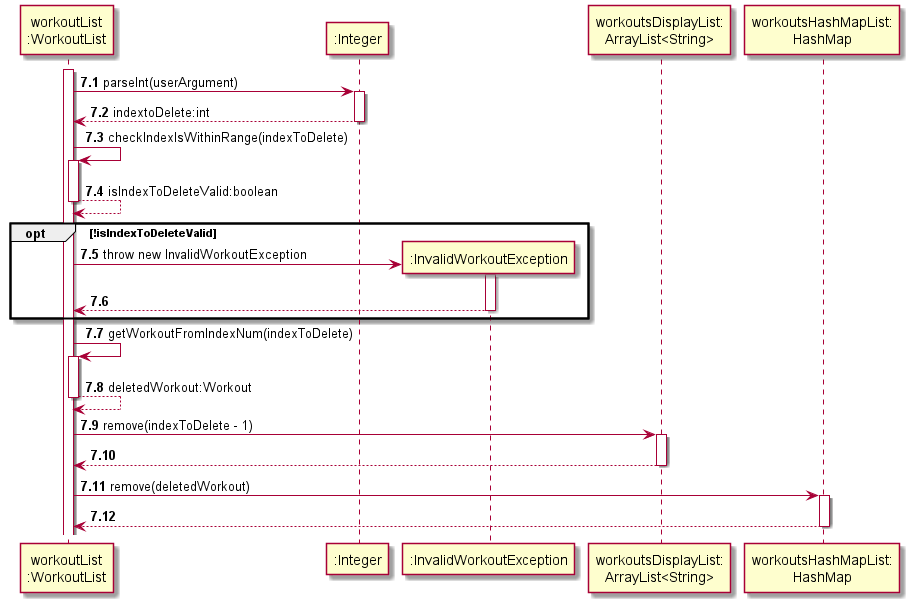

The diagram above was rendered by PlantUML. Its source (embedded in the PNG):
@startuml
'https://plantuml.com/sequence-diagram
!include ../Style.puml

autonumber 7.1

participant "workoutList\n:WorkoutList" AS wl

activate wl
wl -> ":Integer" :parseInt(userArgument)
activate ":Integer"
return indextoDelete:int
deactivate ":Integer"

wl -> wl :checkIndexIsWithinRange(indexToDelete)
activate wl
return isIndexToDeleteValid:boolean

opt !isIndexToDeleteValid
create ":InvalidWorkoutException" AS wre
wl -> wre : throw new InvalidWorkoutException
activate wre
return
end

wl -> wl :getWorkoutFromIndexNum(indexToDelete)
activate wl
return deletedWorkout:Workout

wl -> "workoutsDisplayList:\nArrayList<String>" :remove(indexToDelete - 1)
activate "workoutsDisplayList:\nArrayList<String>"
return
deactivate "workoutsDisplayList:\nArrayList<String>"

wl -> "workoutsHashMapList:\nHashMap" :remove(deletedWorkout)
activate "workoutsHashMapList:\nHashMap"
return
deactivate "workoutsHashMapList:\nHashMap"

@enduml